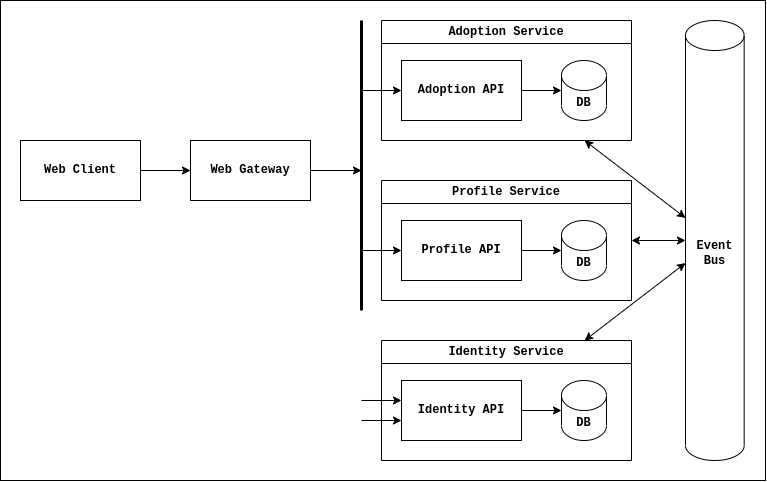

The diagram above was exported from draw.io. Its source (the exported page's mxGraphModel, read from the mxfile embedded in the PNG):
<mxGraphModel dx="1289" dy="1092" grid="1" gridSize="10" guides="1" tooltips="1" connect="1" arrows="1" fold="1" page="1" pageScale="1" pageWidth="1100" pageHeight="850" background="none" math="0" shadow="0">
  <root>
    <mxCell id="0" />
    <mxCell id="1" parent="0" />
    <mxCell id="67" value="" style="rounded=0;whiteSpace=wrap;html=1;" parent="1" vertex="1">
      <mxGeometry x="168" y="185" width="765" height="480" as="geometry" />
    </mxCell>
    <mxCell id="6" style="edgeStyle=none;html=1;exitX=1;exitY=0.5;exitDx=0;exitDy=0;fontFamily=Courier New;fontStyle=1" parent="1" source="2" target="5" edge="1">
      <mxGeometry relative="1" as="geometry" />
    </mxCell>
    <mxCell id="65" style="endArrow=classic;startArrow=classic;html=1;fontFamily=Courier New;fontSize=11;fontColor=default;align=center;strokeColor=default;strokeWidth=1;edgeStyle=none;fontStyle=1" parent="1" source="7" target="61" edge="1">
      <mxGeometry relative="1" as="geometry" />
    </mxCell>
    <mxCell id="7" value="&lt;span lang=&quot;en&quot; class=&quot;HwtZe&quot;&gt;Adoption&lt;/span&gt;&amp;nbsp;Service" style="swimlane;whiteSpace=wrap;html=1;fontFamily=Courier New;fontStyle=1" parent="1" vertex="1">
      <mxGeometry x="549" y="205" width="250" height="120" as="geometry" />
    </mxCell>
    <mxCell id="10" style="edgeStyle=none;html=1;fontFamily=Courier New;fontStyle=1" parent="7" source="8" target="9" edge="1">
      <mxGeometry relative="1" as="geometry" />
    </mxCell>
    <mxCell id="8" value="Adoption&amp;nbsp;API" style="rounded=0;whiteSpace=wrap;html=1;fontFamily=Courier New;fontStyle=1" parent="7" vertex="1">
      <mxGeometry x="20" y="40" width="120" height="60" as="geometry" />
    </mxCell>
    <mxCell id="9" value="DB" style="shape=cylinder3;whiteSpace=wrap;html=1;boundedLbl=1;backgroundOutline=1;size=15;fontFamily=Courier New;fontStyle=1" parent="7" vertex="1">
      <mxGeometry x="180" y="40" width="45" height="60" as="geometry" />
    </mxCell>
    <mxCell id="12" value="" style="endArrow=none;html=1;strokeWidth=3;fontFamily=Courier New;fontStyle=1" parent="1" edge="1">
      <mxGeometry width="50" height="50" relative="1" as="geometry">
        <mxPoint x="529" y="495" as="sourcePoint" />
        <mxPoint x="529" y="205" as="targetPoint" />
      </mxGeometry>
    </mxCell>
    <mxCell id="13" style="edgeStyle=none;html=1;exitX=1;exitY=0.5;exitDx=0;exitDy=0;fontFamily=Courier New;fontStyle=1" parent="1" source="5" edge="1">
      <mxGeometry relative="1" as="geometry">
        <mxPoint x="529" y="355" as="targetPoint" />
      </mxGeometry>
    </mxCell>
    <mxCell id="15" value="" style="endArrow=classic;html=1;fontFamily=Courier New;fontStyle=1" parent="1" target="8" edge="1">
      <mxGeometry width="50" height="50" relative="1" as="geometry">
        <mxPoint x="529" y="275" as="sourcePoint" />
        <mxPoint x="569" y="345" as="targetPoint" />
      </mxGeometry>
    </mxCell>
    <mxCell id="62" style="endArrow=classic;startArrow=classic;html=1;fontFamily=Courier New;fontSize=11;fontColor=default;align=center;strokeColor=default;strokeWidth=1;edgeStyle=none;fontStyle=1" parent="1" source="16" target="61" edge="1">
      <mxGeometry relative="1" as="geometry">
        <mxPoint x="769" y="715" as="targetPoint" />
      </mxGeometry>
    </mxCell>
    <mxCell id="16" value="Identity Service" style="swimlane;whiteSpace=wrap;html=1;fontFamily=Courier New;fontStyle=1" parent="1" vertex="1">
      <mxGeometry x="549" y="525" width="250" height="120" as="geometry" />
    </mxCell>
    <mxCell id="17" style="edgeStyle=none;html=1;fontFamily=Courier New;fontStyle=1" parent="16" source="18" target="19" edge="1">
      <mxGeometry relative="1" as="geometry" />
    </mxCell>
    <mxCell id="18" value="Identity API" style="rounded=0;whiteSpace=wrap;html=1;fontFamily=Courier New;fontStyle=1" parent="16" vertex="1">
      <mxGeometry x="20" y="40" width="120" height="60" as="geometry" />
    </mxCell>
    <mxCell id="19" value="DB" style="shape=cylinder3;whiteSpace=wrap;html=1;boundedLbl=1;backgroundOutline=1;size=15;fontFamily=Courier New;fontStyle=1" parent="16" vertex="1">
      <mxGeometry x="180" y="40" width="45" height="60" as="geometry" />
    </mxCell>
    <mxCell id="20" value="" style="endArrow=classic;html=1;fontFamily=Courier New;fontStyle=1" parent="1" target="18" edge="1">
      <mxGeometry width="50" height="50" relative="1" as="geometry">
        <mxPoint x="529" y="605" as="sourcePoint" />
        <mxPoint x="569" y="665" as="targetPoint" />
        <Array as="points">
          <mxPoint x="569" y="605" />
        </Array>
      </mxGeometry>
    </mxCell>
    <mxCell id="24" value="" style="endArrow=classic;html=1;strokeWidth=1;entryX=0;entryY=0.333;entryDx=0;entryDy=0;entryPerimeter=0;fontFamily=Courier New;fontStyle=1" parent="1" target="18" edge="1">
      <mxGeometry width="50" height="50" relative="1" as="geometry">
        <mxPoint x="529" y="585" as="sourcePoint" />
        <mxPoint x="539" y="560" as="targetPoint" />
      </mxGeometry>
    </mxCell>
    <mxCell id="64" style="endArrow=classic;startArrow=classic;html=1;fontFamily=Courier New;fontSize=11;fontColor=default;align=center;strokeColor=default;strokeWidth=1;edgeStyle=none;fontStyle=1" parent="1" source="25" target="61" edge="1">
      <mxGeometry relative="1" as="geometry" />
    </mxCell>
    <mxCell id="25" value="Profile Service" style="swimlane;whiteSpace=wrap;html=1;fontFamily=Courier New;fontStyle=1" parent="1" vertex="1">
      <mxGeometry x="549" y="365" width="250" height="120" as="geometry" />
    </mxCell>
    <mxCell id="26" style="edgeStyle=none;html=1;fontFamily=Courier New;fontStyle=1" parent="25" source="27" target="28" edge="1">
      <mxGeometry relative="1" as="geometry" />
    </mxCell>
    <mxCell id="27" value="Profile API" style="rounded=0;whiteSpace=wrap;html=1;fontFamily=Courier New;fontStyle=1" parent="25" vertex="1">
      <mxGeometry x="20" y="40" width="120" height="60" as="geometry" />
    </mxCell>
    <mxCell id="28" value="DB" style="shape=cylinder3;whiteSpace=wrap;html=1;boundedLbl=1;backgroundOutline=1;size=15;fontFamily=Courier New;fontStyle=1" parent="25" vertex="1">
      <mxGeometry x="180" y="40" width="45" height="60" as="geometry" />
    </mxCell>
    <mxCell id="29" value="" style="endArrow=classic;html=1;fontFamily=Courier New;fontStyle=1" parent="1" target="27" edge="1">
      <mxGeometry width="50" height="50" relative="1" as="geometry">
        <mxPoint x="529" y="435" as="sourcePoint" />
        <mxPoint x="569" y="505" as="targetPoint" />
      </mxGeometry>
    </mxCell>
    <mxCell id="61" value="Event Bus" style="shape=cylinder3;whiteSpace=wrap;html=1;boundedLbl=1;backgroundOutline=1;size=15;fontFamily=Courier New;fontStyle=1" parent="1" vertex="1">
      <mxGeometry x="853" y="205" width="58.67" height="440" as="geometry" />
    </mxCell>
    <mxCell id="5" value="Web Gateway" style="rounded=0;whiteSpace=wrap;html=1;fontFamily=Courier New;fontStyle=1" parent="1" vertex="1">
      <mxGeometry x="358" y="325" width="120" height="60" as="geometry" />
    </mxCell>
    <mxCell id="2" value="Web Client" style="rounded=0;whiteSpace=wrap;html=1;fontFamily=Courier New;fontStyle=1" parent="1" vertex="1">
      <mxGeometry x="188" y="325" width="120" height="60" as="geometry" />
    </mxCell>
  </root>
</mxGraphModel>